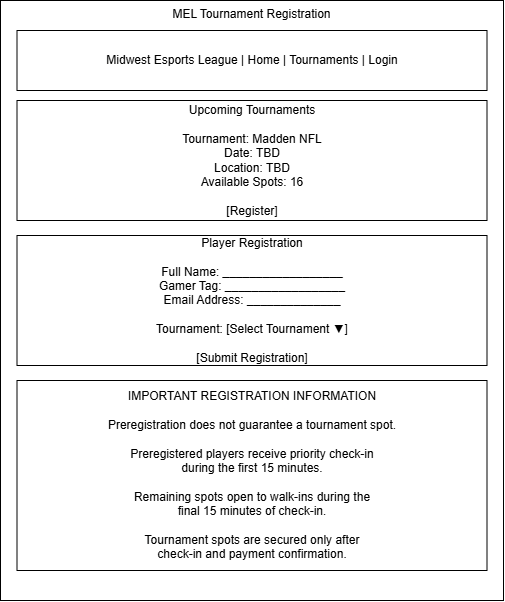

The diagram above was exported from draw.io. Its source (the exported page's mxGraphModel, read from the mxfile embedded in the PNG):
<mxGraphModel dx="1435" dy="791" grid="1" gridSize="10" guides="1" tooltips="1" connect="1" arrows="1" fold="1" page="1" pageScale="1" pageWidth="850" pageHeight="1100" math="0" shadow="0">
  <root>
    <mxCell id="0" />
    <mxCell id="1" parent="0" />
    <mxCell id="tNVzmB41VTFfh1kTI-5r-1" parent="1" style="rounded=0;whiteSpace=wrap;html=1;verticalAlign=top;" value="MEL Tournament Registration" vertex="1">
      <mxGeometry height="600" width="503" x="160" y="20" as="geometry" />
    </mxCell>
    <mxCell id="tNVzmB41VTFfh1kTI-5r-2" parent="1" style="rounded=0;whiteSpace=wrap;html=1;" value="Midwest Esports League | Home | Tournaments | Login" vertex="1">
      <mxGeometry height="60" width="470" x="176.5" y="50" as="geometry" />
    </mxCell>
    <mxCell id="eRYdP-eONsFSxYbTDHS7-1" parent="1" style="rounded=0;whiteSpace=wrap;html=1;" value="&lt;div&gt;Upcoming Tournaments&lt;/div&gt;&lt;div&gt;&lt;br&gt;&lt;/div&gt;&lt;div&gt;Tournament: Madden NFL&lt;/div&gt;&lt;div&gt;Date: TBD&lt;/div&gt;&lt;div&gt;Location: TBD&lt;/div&gt;&lt;div&gt;Available Spots: 16&lt;/div&gt;&lt;div&gt;&lt;br&gt;&lt;/div&gt;&lt;div&gt;[Register]&lt;/div&gt;" vertex="1">
      <mxGeometry height="120" width="470" x="176.5" y="120" as="geometry" />
    </mxCell>
    <mxCell id="eRYdP-eONsFSxYbTDHS7-2" parent="1" style="rounded=0;whiteSpace=wrap;html=1;" value="Player Registration&lt;br&gt;&lt;br&gt;Full Name: __________________&lt;br&gt;Gamer Tag: __________________&lt;br&gt;Email Address: ______________&lt;br&gt;&lt;br&gt;Tournament: [Select Tournament ▼]&lt;br&gt;&lt;br&gt;[Submit Registration]" vertex="1">
      <mxGeometry height="130" width="470" x="176.5" y="255" as="geometry" />
    </mxCell>
    <mxCell id="eRYdP-eONsFSxYbTDHS7-3" parent="1" style="rounded=0;whiteSpace=wrap;html=1;" value="&lt;div&gt;&lt;br&gt;&lt;/div&gt;&lt;div&gt;IMPORTANT REGISTRATION INFORMATION&lt;/div&gt;&lt;div&gt;&lt;br&gt;&lt;/div&gt;&lt;div&gt;Preregistration does not guarantee a tournament spot.&lt;/div&gt;&lt;div&gt;&lt;br&gt;&lt;/div&gt;&lt;div&gt;Preregistered players receive priority check-in&lt;/div&gt;&lt;div&gt;during the first 15 minutes.&lt;/div&gt;&lt;div&gt;&lt;br&gt;&lt;/div&gt;&lt;div&gt;Remaining spots open to walk-ins during the&lt;/div&gt;&lt;div&gt;final 15 minutes of check-in.&lt;/div&gt;&lt;div&gt;&lt;br&gt;&lt;/div&gt;&lt;div&gt;Tournament spots are secured only after&lt;/div&gt;&lt;div&gt;check-in and payment confirmation.&lt;/div&gt;&lt;div&gt;&lt;br&gt;&lt;/div&gt;" vertex="1">
      <mxGeometry height="190" width="470" x="176.5" y="400" as="geometry" />
    </mxCell>
  </root>
</mxGraphModel>